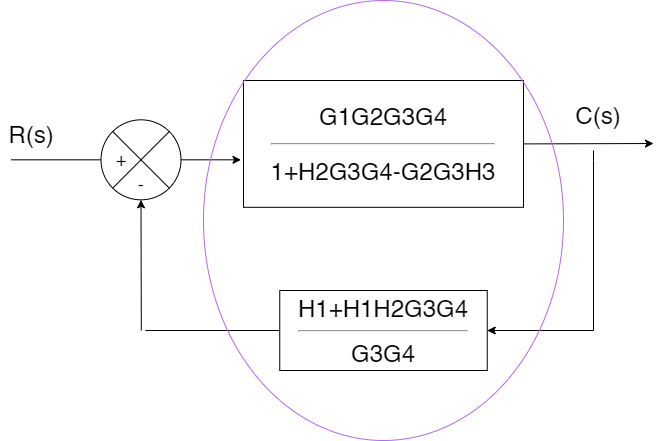

The diagram above was exported from draw.io. Its source (the exported page's mxGraphModel, read from the mxfile embedded in the PNG):
<mxGraphModel dx="700" dy="-1508" grid="1" gridSize="10" guides="1" tooltips="1" connect="1" arrows="1" fold="1" page="1" pageScale="1" pageWidth="850" pageHeight="1100" math="0" shadow="0">
  <root>
    <mxCell id="0" />
    <mxCell id="1" parent="0" />
    <mxCell id="P5JGDdhWG0jmTuM_eh0m-1" value="" style="endArrow=classic;html=1;rounded=0;entryX=0;entryY=0.5;entryDx=0;entryDy=0;" edge="1" parent="1">
      <mxGeometry width="50" height="50" relative="1" as="geometry">
        <mxPoint x="207.5" y="2809.32" as="sourcePoint" />
        <mxPoint x="277.5" y="2809.3199999999993" as="targetPoint" />
      </mxGeometry>
    </mxCell>
    <mxCell id="P5JGDdhWG0jmTuM_eh0m-2" value="&lt;font style=&quot;font-size: 24px&quot;&gt;R(s)&lt;/font&gt;" style="text;html=1;strokeColor=none;fillColor=none;align=center;verticalAlign=middle;whiteSpace=wrap;rounded=0;" vertex="1" parent="1">
      <mxGeometry x="37.5" y="2769.32" width="60" height="30" as="geometry" />
    </mxCell>
    <mxCell id="P5JGDdhWG0jmTuM_eh0m-3" value="&lt;font style=&quot;font-size: 24px&quot;&gt;C(s)&lt;/font&gt;" style="text;html=1;strokeColor=none;fillColor=none;align=center;verticalAlign=middle;whiteSpace=wrap;rounded=0;" vertex="1" parent="1">
      <mxGeometry x="605" y="2750" width="60" height="30" as="geometry" />
    </mxCell>
    <mxCell id="P5JGDdhWG0jmTuM_eh0m-4" value="" style="shape=sumEllipse;perimeter=ellipsePerimeter;whiteSpace=wrap;html=1;backgroundOutline=1;" vertex="1" parent="1">
      <mxGeometry x="137.5" y="2769.32" width="80" height="80" as="geometry" />
    </mxCell>
    <mxCell id="P5JGDdhWG0jmTuM_eh0m-5" value="&lt;font style=&quot;font-size: 18px&quot;&gt;+&lt;/font&gt;" style="text;html=1;strokeColor=none;fillColor=none;align=center;verticalAlign=middle;whiteSpace=wrap;rounded=0;" vertex="1" parent="1">
      <mxGeometry x="127.49999999999999" y="2794.32" width="60" height="30" as="geometry" />
    </mxCell>
    <mxCell id="P5JGDdhWG0jmTuM_eh0m-6" value="&lt;font style=&quot;font-size: 18px&quot;&gt;-&lt;/font&gt;" style="text;html=1;strokeColor=none;fillColor=none;align=center;verticalAlign=middle;whiteSpace=wrap;rounded=0;" vertex="1" parent="1">
      <mxGeometry x="147.5" y="2819.32" width="60" height="30" as="geometry" />
    </mxCell>
    <mxCell id="P5JGDdhWG0jmTuM_eh0m-7" value="" style="endArrow=none;html=1;rounded=0;" edge="1" parent="1">
      <mxGeometry width="50" height="50" relative="1" as="geometry">
        <mxPoint x="47.5" y="2809.32" as="sourcePoint" />
        <mxPoint x="137.5" y="2809.32" as="targetPoint" />
      </mxGeometry>
    </mxCell>
    <mxCell id="P5JGDdhWG0jmTuM_eh0m-8" value="" style="endArrow=classic;html=1;rounded=0;entryX=0.5;entryY=1;entryDx=0;entryDy=0;" edge="1" parent="1" target="P5JGDdhWG0jmTuM_eh0m-6">
      <mxGeometry width="50" height="50" relative="1" as="geometry">
        <mxPoint x="177.79999999999995" y="2980" as="sourcePoint" />
        <mxPoint x="177.5" y="2889.32" as="targetPoint" />
      </mxGeometry>
    </mxCell>
    <mxCell id="P5JGDdhWG0jmTuM_eh0m-9" value="G1G2G3G4&lt;hr id=&quot;null&quot;&gt;1+H2G3G4-G2G3H3" style="rounded=0;whiteSpace=wrap;html=1;fontSize=24;strokeColor=#000000;fillColor=#FFFFFF;" vertex="1" parent="1">
      <mxGeometry x="280" y="2730" width="280" height="126.82" as="geometry" />
    </mxCell>
    <mxCell id="P5JGDdhWG0jmTuM_eh0m-10" style="edgeStyle=orthogonalEdgeStyle;rounded=0;orthogonalLoop=1;jettySize=auto;html=1;fontSize=100;" edge="1" parent="1" target="P5JGDdhWG0jmTuM_eh0m-11">
      <mxGeometry relative="1" as="geometry">
        <mxPoint x="629.9999999999998" y="2800" as="sourcePoint" />
        <Array as="points">
          <mxPoint x="630" y="2810" />
          <mxPoint x="630" y="2980" />
        </Array>
      </mxGeometry>
    </mxCell>
    <mxCell id="P5JGDdhWG0jmTuM_eh0m-11" value="&lt;font style=&quot;font-size: 24px&quot;&gt;H1+H1H2G3G4&lt;/font&gt;&lt;hr id=&quot;null&quot;&gt;&lt;font style=&quot;font-size: 24px&quot;&gt;G3G4&lt;/font&gt;" style="rounded=0;whiteSpace=wrap;html=1;fontSize=14;strokeColor=#000000;fillColor=#FFFFFF;" vertex="1" parent="1">
      <mxGeometry x="316.25" y="2940" width="207.5" height="80" as="geometry" />
    </mxCell>
    <mxCell id="P5JGDdhWG0jmTuM_eh0m-12" value="" style="endArrow=classic;html=1;rounded=0;fontSize=100;exitX=1;exitY=0.5;exitDx=0;exitDy=0;" edge="1" parent="1" source="P5JGDdhWG0jmTuM_eh0m-9">
      <mxGeometry width="50" height="50" relative="1" as="geometry">
        <mxPoint x="670.2199999999998" y="2805.7200000000003" as="sourcePoint" />
        <mxPoint x="689.9999999999998" y="2793" as="targetPoint" />
      </mxGeometry>
    </mxCell>
    <mxCell id="P5JGDdhWG0jmTuM_eh0m-13" value="" style="endArrow=none;html=1;rounded=0;fontSize=100;entryX=0;entryY=0.5;entryDx=0;entryDy=0;" edge="1" parent="1" target="P5JGDdhWG0jmTuM_eh0m-11">
      <mxGeometry width="50" height="50" relative="1" as="geometry">
        <mxPoint x="181.79999999999995" y="2980" as="sourcePoint" />
        <mxPoint x="201.8" y="2980" as="targetPoint" />
      </mxGeometry>
    </mxCell>
    <mxCell id="P5JGDdhWG0jmTuM_eh0m-14" value="" style="ellipse;whiteSpace=wrap;html=1;fillColor=none;strokeColor=#B266FF;rotation=0;" vertex="1" parent="1">
      <mxGeometry x="240" y="2650" width="360" height="440" as="geometry" />
    </mxCell>
  </root>
</mxGraphModel>